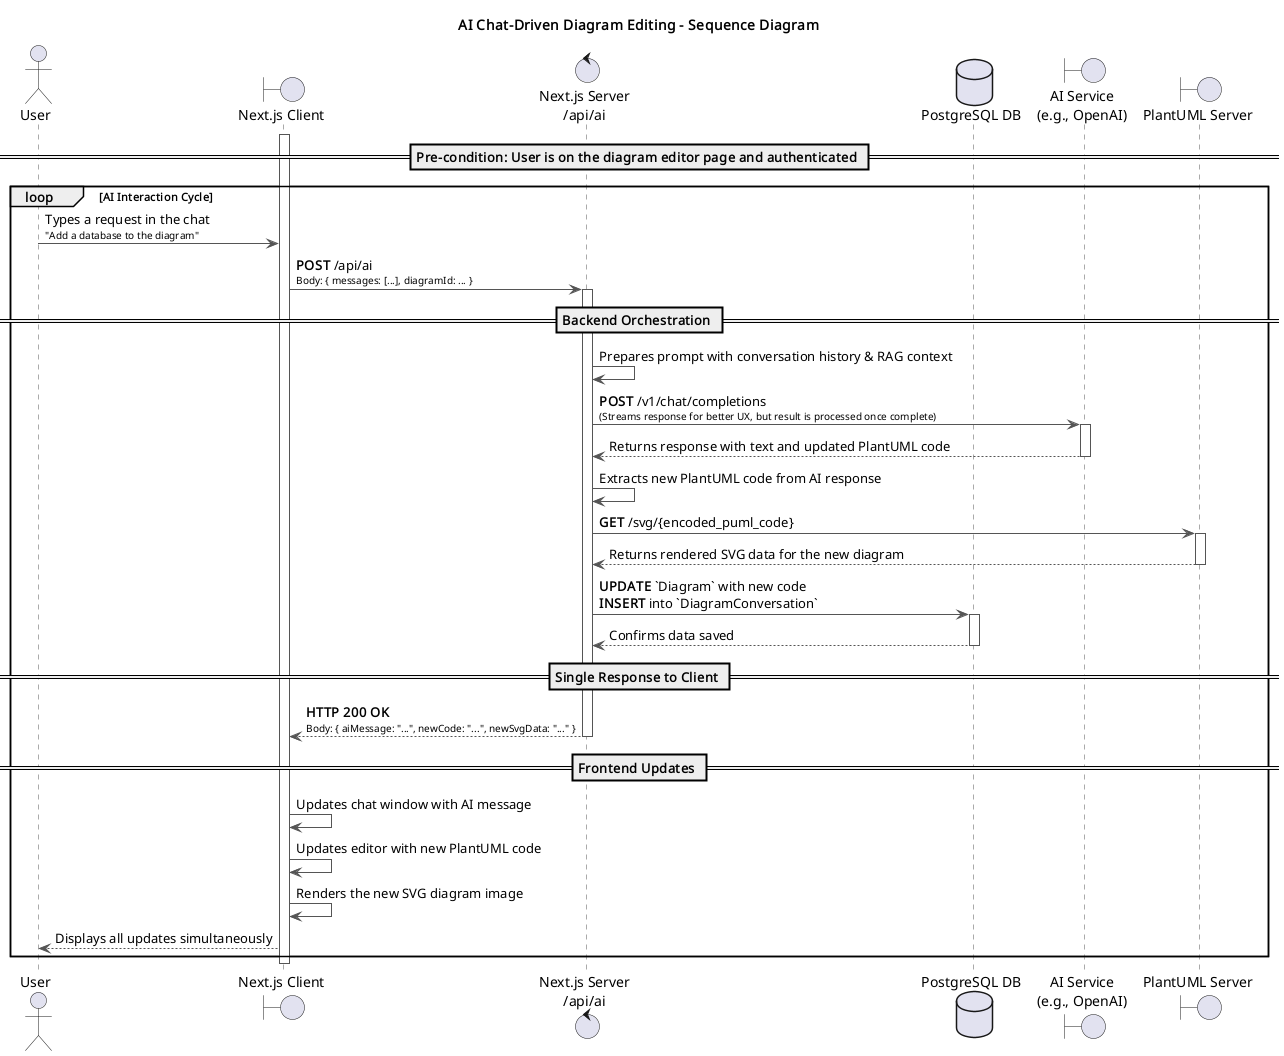

The diagram above was rendered by PlantUML. Its source (embedded in the PNG):
@startuml
title AI Chat-Driven Diagram Editing - Sequence Diagram

actor User
boundary "Next.js Client" as Client
control "Next.js Server\n/api/ai" as Server
database "PostgreSQL DB" as DB
boundary "AI Service\n(e.g., OpenAI)" as AIService
boundary "PlantUML Server" as PlantUML

skinparam sequence {
    ArrowColor #555
    ActorBorderColor #555
    LifeLineBorderColor #555
    ParticipantBorderColor #007bff
    DatabaseBorderColor #d9534f
    ControlBorderColor #5cb85c
    BoundaryBorderColor #f0ad4e
}

== Pre-condition: User is on the diagram editor page and authenticated ==

activate Client
loop AI Interaction Cycle
    User -> Client: Types a request in the chat\n<font size=10>"Add a database to the diagram"</font>
    Client -> Server: **POST** /api/ai\n<font size=10>Body: { messages: [...], diagramId: ... }</font>
    activate Server

    == Backend Orchestration ==
    Server -> Server: Prepares prompt with conversation history & RAG context
    Server -> AIService: **POST** /v1/chat/completions\n<font size=10>(Streams response for better UX, but result is processed once complete)</font>
    activate AIService
    AIService --> Server: Returns response with text and updated PlantUML code
    deactivate AIService

    Server -> Server: Extracts new PlantUML code from AI response
    Server -> PlantUML: **GET** /svg/{encoded_puml_code}
    activate PlantUML
    PlantUML --> Server: Returns rendered SVG data for the new diagram
    deactivate PlantUML

    Server -> DB: **UPDATE** `Diagram` with new code\n**INSERT** into `DiagramConversation`
    activate DB
    DB --> Server: Confirms data saved
    deactivate DB

    == Single Response to Client ==
    Server --> Client: **HTTP 200 OK**\n<font size=10>Body: { aiMessage: "...", newCode: "...", newSvgData: "..." }</font>
    deactivate Server

    == Frontend Updates ==
    Client -> Client: Updates chat window with AI message
    Client -> Client: Updates editor with new PlantUML code
    Client -> Client: Renders the new SVG diagram image
    Client --> User: Displays all updates simultaneously
end
deactivate Client

@enduml